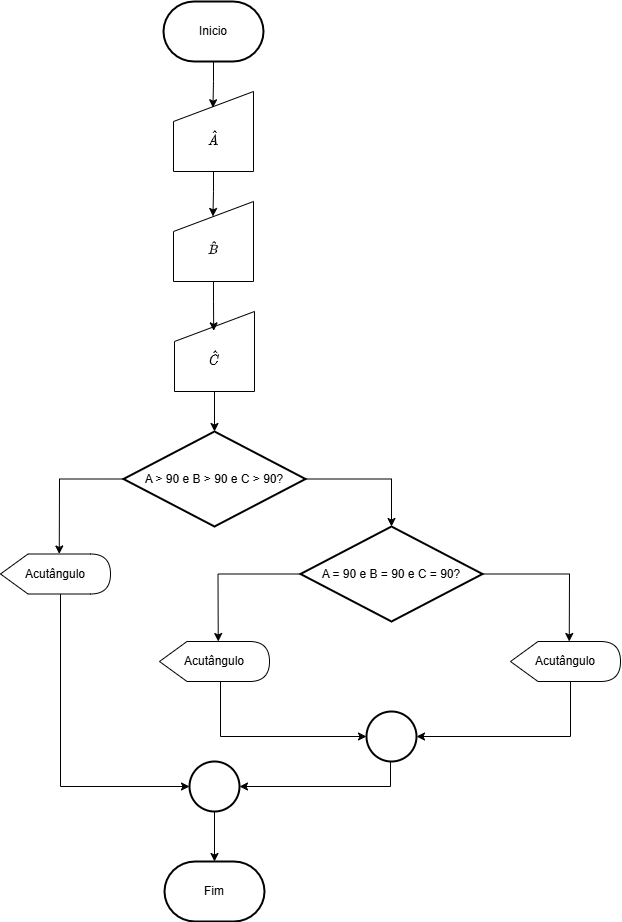

The diagram above was exported from draw.io. Its source (the exported page's mxGraphModel, read from the mxfile embedded in the PNG):
<mxGraphModel dx="5220" dy="2810" grid="1" gridSize="10" guides="1" tooltips="1" connect="1" arrows="1" fold="1" page="1" pageScale="1" pageWidth="827" pageHeight="1169" math="1" shadow="0">
  <root>
    <mxCell id="WIyWlLk6GJQsqaUBKTNV-0" />
    <mxCell id="WIyWlLk6GJQsqaUBKTNV-1" parent="WIyWlLk6GJQsqaUBKTNV-0" />
    <mxCell id="YSH2GV4T4aNNV98Ppa5s-0" value="Fim" style="strokeWidth=2;html=1;shape=mxgraph.flowchart.terminator;whiteSpace=wrap;" vertex="1" parent="WIyWlLk6GJQsqaUBKTNV-1">
      <mxGeometry x="244" y="930" width="100" height="60" as="geometry" />
    </mxCell>
    <mxCell id="YSH2GV4T4aNNV98Ppa5s-1" value="Inicio" style="strokeWidth=2;html=1;shape=mxgraph.flowchart.terminator;whiteSpace=wrap;" vertex="1" parent="WIyWlLk6GJQsqaUBKTNV-1">
      <mxGeometry x="243" y="70" width="100" height="60" as="geometry" />
    </mxCell>
    <mxCell id="YSH2GV4T4aNNV98Ppa5s-2" value="&amp;nbsp;$$\hat{C}$$" style="shape=manualInput;whiteSpace=wrap;html=1;" vertex="1" parent="WIyWlLk6GJQsqaUBKTNV-1">
      <mxGeometry x="254" y="380" width="80" height="80" as="geometry" />
    </mxCell>
    <mxCell id="YSH2GV4T4aNNV98Ppa5s-3" value="&amp;nbsp;$$\hat{B}$$" style="shape=manualInput;whiteSpace=wrap;html=1;" vertex="1" parent="WIyWlLk6GJQsqaUBKTNV-1">
      <mxGeometry x="253" y="270" width="80" height="80" as="geometry" />
    </mxCell>
    <mxCell id="YSH2GV4T4aNNV98Ppa5s-4" value="&amp;nbsp;$$\hat{A}$$" style="shape=manualInput;whiteSpace=wrap;html=1;" vertex="1" parent="WIyWlLk6GJQsqaUBKTNV-1">
      <mxGeometry x="253" y="160" width="80" height="80" as="geometry" />
    </mxCell>
    <mxCell id="YSH2GV4T4aNNV98Ppa5s-5" value="A &amp;gt; 90 e B &amp;gt; 90 e C &amp;gt; 90?" style="strokeWidth=2;html=1;shape=mxgraph.flowchart.decision;whiteSpace=wrap;" vertex="1" parent="WIyWlLk6GJQsqaUBKTNV-1">
      <mxGeometry x="203" y="500" width="182" height="95" as="geometry" />
    </mxCell>
    <mxCell id="YSH2GV4T4aNNV98Ppa5s-9" value="A = 90 e B = 90 e C = 90?" style="strokeWidth=2;html=1;shape=mxgraph.flowchart.decision;whiteSpace=wrap;" vertex="1" parent="WIyWlLk6GJQsqaUBKTNV-1">
      <mxGeometry x="380" y="595" width="182" height="95" as="geometry" />
    </mxCell>
    <mxCell id="YSH2GV4T4aNNV98Ppa5s-10" value="Acutângulo" style="shape=display;whiteSpace=wrap;html=1;" vertex="1" parent="WIyWlLk6GJQsqaUBKTNV-1">
      <mxGeometry x="80" y="622.5" width="110" height="40" as="geometry" />
    </mxCell>
    <mxCell id="YSH2GV4T4aNNV98Ppa5s-11" value="Acutângulo" style="shape=display;whiteSpace=wrap;html=1;" vertex="1" parent="WIyWlLk6GJQsqaUBKTNV-1">
      <mxGeometry x="239" y="710" width="110" height="40" as="geometry" />
    </mxCell>
    <mxCell id="YSH2GV4T4aNNV98Ppa5s-12" value="Acutângulo" style="shape=display;whiteSpace=wrap;html=1;" vertex="1" parent="WIyWlLk6GJQsqaUBKTNV-1">
      <mxGeometry x="590" y="710" width="110" height="40" as="geometry" />
    </mxCell>
    <mxCell id="YSH2GV4T4aNNV98Ppa5s-19" style="edgeStyle=orthogonalEdgeStyle;rounded=0;orthogonalLoop=1;jettySize=auto;html=1;" edge="1" parent="WIyWlLk6GJQsqaUBKTNV-1" source="YSH2GV4T4aNNV98Ppa5s-13" target="YSH2GV4T4aNNV98Ppa5s-14">
      <mxGeometry relative="1" as="geometry">
        <Array as="points">
          <mxPoint x="470" y="855" />
        </Array>
      </mxGeometry>
    </mxCell>
    <mxCell id="YSH2GV4T4aNNV98Ppa5s-13" value="" style="strokeWidth=2;html=1;shape=mxgraph.flowchart.start_2;whiteSpace=wrap;" vertex="1" parent="WIyWlLk6GJQsqaUBKTNV-1">
      <mxGeometry x="446" y="780" width="50" height="50" as="geometry" />
    </mxCell>
    <mxCell id="YSH2GV4T4aNNV98Ppa5s-14" value="" style="strokeWidth=2;html=1;shape=mxgraph.flowchart.start_2;whiteSpace=wrap;" vertex="1" parent="WIyWlLk6GJQsqaUBKTNV-1">
      <mxGeometry x="269" y="830" width="50" height="50" as="geometry" />
    </mxCell>
    <mxCell id="YSH2GV4T4aNNV98Ppa5s-15" style="edgeStyle=orthogonalEdgeStyle;rounded=0;orthogonalLoop=1;jettySize=auto;html=1;entryX=0;entryY=0;entryDx=58.75;entryDy=0;entryPerimeter=0;" edge="1" parent="WIyWlLk6GJQsqaUBKTNV-1" source="YSH2GV4T4aNNV98Ppa5s-5" target="YSH2GV4T4aNNV98Ppa5s-10">
      <mxGeometry relative="1" as="geometry" />
    </mxCell>
    <mxCell id="YSH2GV4T4aNNV98Ppa5s-16" style="edgeStyle=orthogonalEdgeStyle;rounded=0;orthogonalLoop=1;jettySize=auto;html=1;entryX=0;entryY=0.5;entryDx=0;entryDy=0;entryPerimeter=0;" edge="1" parent="WIyWlLk6GJQsqaUBKTNV-1" source="YSH2GV4T4aNNV98Ppa5s-10" target="YSH2GV4T4aNNV98Ppa5s-14">
      <mxGeometry relative="1" as="geometry">
        <Array as="points">
          <mxPoint x="140" y="855" />
        </Array>
      </mxGeometry>
    </mxCell>
    <mxCell id="YSH2GV4T4aNNV98Ppa5s-17" style="edgeStyle=orthogonalEdgeStyle;rounded=0;orthogonalLoop=1;jettySize=auto;html=1;entryX=0;entryY=0.5;entryDx=0;entryDy=0;entryPerimeter=0;" edge="1" parent="WIyWlLk6GJQsqaUBKTNV-1" source="YSH2GV4T4aNNV98Ppa5s-11" target="YSH2GV4T4aNNV98Ppa5s-13">
      <mxGeometry relative="1" as="geometry">
        <Array as="points">
          <mxPoint x="300" y="805" />
        </Array>
      </mxGeometry>
    </mxCell>
    <mxCell id="YSH2GV4T4aNNV98Ppa5s-18" style="edgeStyle=orthogonalEdgeStyle;rounded=0;orthogonalLoop=1;jettySize=auto;html=1;entryX=1;entryY=0.5;entryDx=0;entryDy=0;entryPerimeter=0;" edge="1" parent="WIyWlLk6GJQsqaUBKTNV-1" source="YSH2GV4T4aNNV98Ppa5s-12" target="YSH2GV4T4aNNV98Ppa5s-13">
      <mxGeometry relative="1" as="geometry">
        <Array as="points">
          <mxPoint x="650" y="805" />
        </Array>
      </mxGeometry>
    </mxCell>
    <mxCell id="YSH2GV4T4aNNV98Ppa5s-20" style="edgeStyle=orthogonalEdgeStyle;rounded=0;orthogonalLoop=1;jettySize=auto;html=1;entryX=0.5;entryY=0;entryDx=0;entryDy=0;entryPerimeter=0;" edge="1" parent="WIyWlLk6GJQsqaUBKTNV-1" source="YSH2GV4T4aNNV98Ppa5s-14" target="YSH2GV4T4aNNV98Ppa5s-0">
      <mxGeometry relative="1" as="geometry" />
    </mxCell>
    <mxCell id="YSH2GV4T4aNNV98Ppa5s-21" style="edgeStyle=orthogonalEdgeStyle;rounded=0;orthogonalLoop=1;jettySize=auto;html=1;entryX=0;entryY=0;entryDx=58.75;entryDy=0;entryPerimeter=0;" edge="1" parent="WIyWlLk6GJQsqaUBKTNV-1" source="YSH2GV4T4aNNV98Ppa5s-9" target="YSH2GV4T4aNNV98Ppa5s-11">
      <mxGeometry relative="1" as="geometry" />
    </mxCell>
    <mxCell id="YSH2GV4T4aNNV98Ppa5s-22" style="edgeStyle=orthogonalEdgeStyle;rounded=0;orthogonalLoop=1;jettySize=auto;html=1;entryX=0;entryY=0;entryDx=58.75;entryDy=0;entryPerimeter=0;" edge="1" parent="WIyWlLk6GJQsqaUBKTNV-1" source="YSH2GV4T4aNNV98Ppa5s-9" target="YSH2GV4T4aNNV98Ppa5s-12">
      <mxGeometry relative="1" as="geometry" />
    </mxCell>
    <mxCell id="YSH2GV4T4aNNV98Ppa5s-23" style="edgeStyle=orthogonalEdgeStyle;rounded=0;orthogonalLoop=1;jettySize=auto;html=1;entryX=0.5;entryY=0;entryDx=0;entryDy=0;entryPerimeter=0;" edge="1" parent="WIyWlLk6GJQsqaUBKTNV-1" source="YSH2GV4T4aNNV98Ppa5s-5" target="YSH2GV4T4aNNV98Ppa5s-9">
      <mxGeometry relative="1" as="geometry">
        <Array as="points">
          <mxPoint x="471" y="548" />
        </Array>
      </mxGeometry>
    </mxCell>
    <mxCell id="YSH2GV4T4aNNV98Ppa5s-24" style="edgeStyle=orthogonalEdgeStyle;rounded=0;orthogonalLoop=1;jettySize=auto;html=1;entryX=0.5;entryY=0;entryDx=0;entryDy=0;entryPerimeter=0;" edge="1" parent="WIyWlLk6GJQsqaUBKTNV-1" source="YSH2GV4T4aNNV98Ppa5s-2" target="YSH2GV4T4aNNV98Ppa5s-5">
      <mxGeometry relative="1" as="geometry" />
    </mxCell>
    <mxCell id="YSH2GV4T4aNNV98Ppa5s-26" style="edgeStyle=orthogonalEdgeStyle;rounded=0;orthogonalLoop=1;jettySize=auto;html=1;entryX=0.49;entryY=0.242;entryDx=0;entryDy=0;entryPerimeter=0;" edge="1" parent="WIyWlLk6GJQsqaUBKTNV-1" source="YSH2GV4T4aNNV98Ppa5s-3" target="YSH2GV4T4aNNV98Ppa5s-2">
      <mxGeometry relative="1" as="geometry" />
    </mxCell>
    <mxCell id="YSH2GV4T4aNNV98Ppa5s-27" style="edgeStyle=orthogonalEdgeStyle;rounded=0;orthogonalLoop=1;jettySize=auto;html=1;entryX=0.493;entryY=0.187;entryDx=0;entryDy=0;entryPerimeter=0;" edge="1" parent="WIyWlLk6GJQsqaUBKTNV-1" source="YSH2GV4T4aNNV98Ppa5s-4" target="YSH2GV4T4aNNV98Ppa5s-3">
      <mxGeometry relative="1" as="geometry" />
    </mxCell>
    <mxCell id="YSH2GV4T4aNNV98Ppa5s-28" style="edgeStyle=orthogonalEdgeStyle;rounded=0;orthogonalLoop=1;jettySize=auto;html=1;entryX=0.493;entryY=0.203;entryDx=0;entryDy=0;entryPerimeter=0;" edge="1" parent="WIyWlLk6GJQsqaUBKTNV-1" source="YSH2GV4T4aNNV98Ppa5s-1" target="YSH2GV4T4aNNV98Ppa5s-4">
      <mxGeometry relative="1" as="geometry" />
    </mxCell>
  </root>
</mxGraphModel>